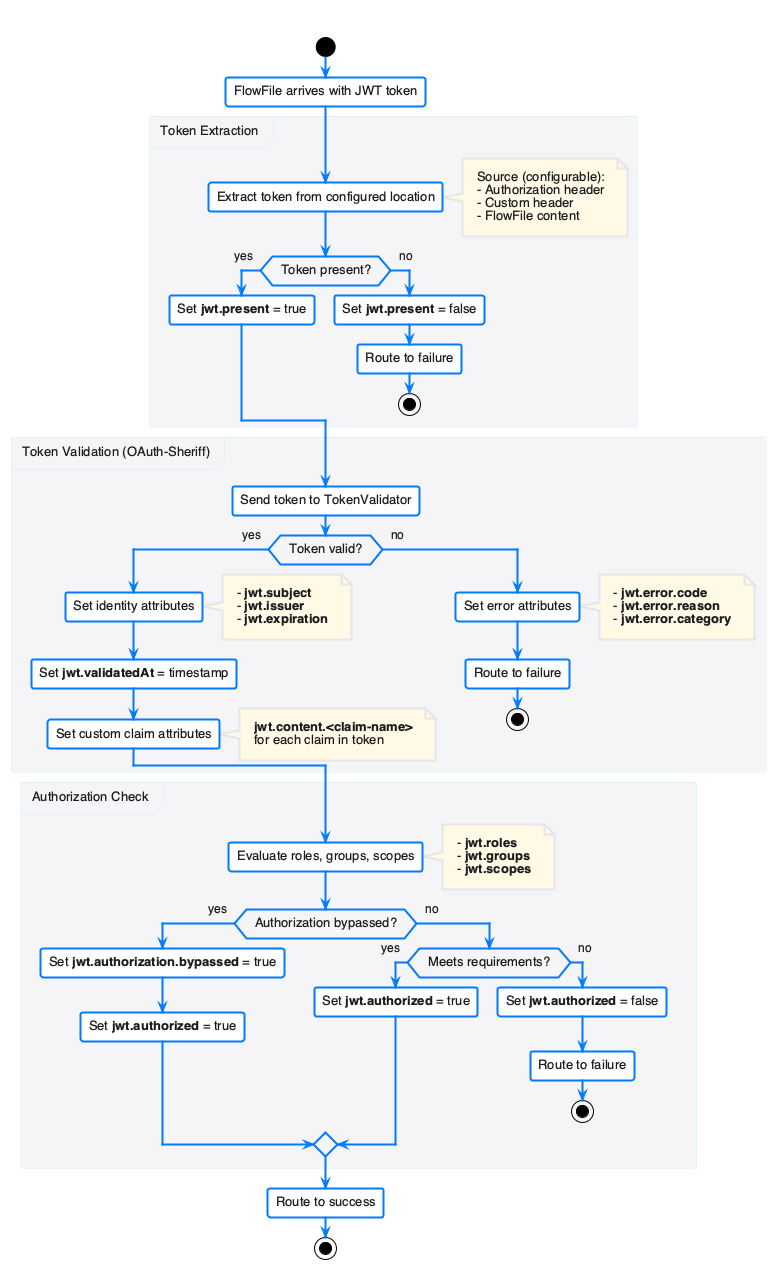

The diagram above was rendered by PlantUML. Its source (embedded in the PNG):
@startuml jwt-token-flow
!include plantuml.skin
!pragma layout smetana

title "JWT Token Processing Flow"

start

:FlowFile arrives with JWT token;

partition "Token Extraction" {
  :Extract token from configured location;
  note right
    Source (configurable):
    - Authorization header
    - Custom header
    - FlowFile content
  end note

  if (Token present?) then (yes)
    :Set **jwt.present** = true;
  else (no)
    :Set **jwt.present** = false;
    :Route to failure;
    stop
  endif
}

partition "Token Validation (OAuth-Sheriff)" {
  :Send token to TokenValidator;

  if (Token valid?) then (yes)
    :Set identity attributes;
    note right
      - **jwt.subject**
      - **jwt.issuer**
      - **jwt.expiration**
    end note

    :Set **jwt.validatedAt** = timestamp;

    :Set custom claim attributes;
    note right
      **jwt.content.<claim-name>**
      for each claim in token
    end note
  else (no)
    :Set error attributes;
    note right
      - **jwt.error.code**
      - **jwt.error.reason**
      - **jwt.error.category**
    end note
    :Route to failure;
    stop
  endif
}

partition "Authorization Check" {
  :Evaluate roles, groups, scopes;
  note right
    - **jwt.roles**
    - **jwt.groups**
    - **jwt.scopes**
  end note

  if (Authorization bypassed?) then (yes)
    :Set **jwt.authorization.bypassed** = true;
    :Set **jwt.authorized** = true;
  else (no)
    if (Meets requirements?) then (yes)
      :Set **jwt.authorized** = true;
    else (no)
      :Set **jwt.authorized** = false;
      :Route to failure;
      stop
    endif
  endif
}

:Route to success;

stop

@enduml